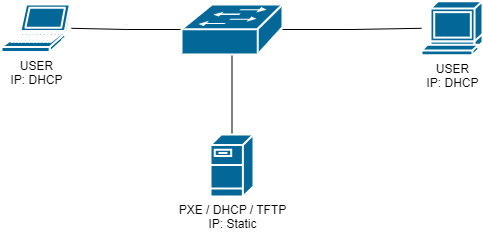

The diagram above was exported from draw.io. Its source (the exported page's mxGraphModel, read from the mxfile embedded in the PNG):
<mxGraphModel dx="1389" dy="711" grid="1" gridSize="10" guides="1" tooltips="1" connect="1" arrows="1" fold="1" page="1" pageScale="1" pageWidth="1100" pageHeight="850" background="none" math="0" shadow="0">
  <root>
    <mxCell id="0" />
    <mxCell id="1" parent="0" />
    <mxCell id="g2QwSzerYY4Tc-XnfZXV-3" value="" style="edgeStyle=orthogonalEdgeStyle;rounded=0;orthogonalLoop=1;jettySize=auto;html=1;endArrow=none;endFill=0;" edge="1" parent="1" source="g2QwSzerYY4Tc-XnfZXV-1" target="g2QwSzerYY4Tc-XnfZXV-2">
      <mxGeometry relative="1" as="geometry" />
    </mxCell>
    <mxCell id="g2QwSzerYY4Tc-XnfZXV-6" value="" style="edgeStyle=orthogonalEdgeStyle;rounded=0;orthogonalLoop=1;jettySize=auto;html=1;endArrow=none;endFill=0;" edge="1" parent="1" source="g2QwSzerYY4Tc-XnfZXV-1" target="g2QwSzerYY4Tc-XnfZXV-5">
      <mxGeometry relative="1" as="geometry" />
    </mxCell>
    <mxCell id="g2QwSzerYY4Tc-XnfZXV-7" value="" style="edgeStyle=orthogonalEdgeStyle;rounded=0;orthogonalLoop=1;jettySize=auto;html=1;endArrow=none;endFill=0;" edge="1" parent="1" source="g2QwSzerYY4Tc-XnfZXV-1" target="g2QwSzerYY4Tc-XnfZXV-4">
      <mxGeometry relative="1" as="geometry" />
    </mxCell>
    <mxCell id="g2QwSzerYY4Tc-XnfZXV-1" value="" style="shape=mxgraph.cisco.switches.workgroup_switch;sketch=0;html=1;pointerEvents=1;dashed=0;fillColor=#036897;strokeColor=#ffffff;strokeWidth=2;verticalLabelPosition=bottom;verticalAlign=top;align=center;outlineConnect=0;" vertex="1" parent="1">
      <mxGeometry x="380" y="310" width="101" height="50" as="geometry" />
    </mxCell>
    <mxCell id="g2QwSzerYY4Tc-XnfZXV-2" value="PXE /&amp;nbsp;&lt;span style=&quot;background-color: initial;&quot;&gt;DHCP / TFTP&lt;/span&gt;&lt;div&gt;IP: Static&lt;/div&gt;" style="shape=mxgraph.cisco.servers.fileserver;sketch=0;html=1;pointerEvents=1;dashed=0;fillColor=#036897;strokeColor=#ffffff;strokeWidth=2;verticalLabelPosition=bottom;verticalAlign=top;align=center;outlineConnect=0;" vertex="1" parent="1">
      <mxGeometry x="409" y="440" width="43" height="62" as="geometry" />
    </mxCell>
    <mxCell id="g2QwSzerYY4Tc-XnfZXV-4" value="&lt;div&gt;USER&lt;/div&gt;&lt;div&gt;IP: DHCP&lt;/div&gt;" style="shape=mxgraph.cisco.computers_and_peripherals.laptop;sketch=0;html=1;pointerEvents=1;dashed=0;fillColor=#036897;strokeColor=#ffffff;strokeWidth=2;verticalLabelPosition=bottom;verticalAlign=top;align=center;outlineConnect=0;" vertex="1" parent="1">
      <mxGeometry x="200" y="310" width="70" height="47.5" as="geometry" />
    </mxCell>
    <mxCell id="g2QwSzerYY4Tc-XnfZXV-5" value="USER&lt;div&gt;IP: DHCP&lt;/div&gt;" style="shape=mxgraph.cisco.computers_and_peripherals.terminal;sketch=0;html=1;pointerEvents=1;dashed=0;fillColor=#036897;strokeColor=#ffffff;strokeWidth=2;verticalLabelPosition=bottom;verticalAlign=top;align=center;outlineConnect=0;" vertex="1" parent="1">
      <mxGeometry x="620" y="306.75" width="61" height="54" as="geometry" />
    </mxCell>
  </root>
</mxGraphModel>